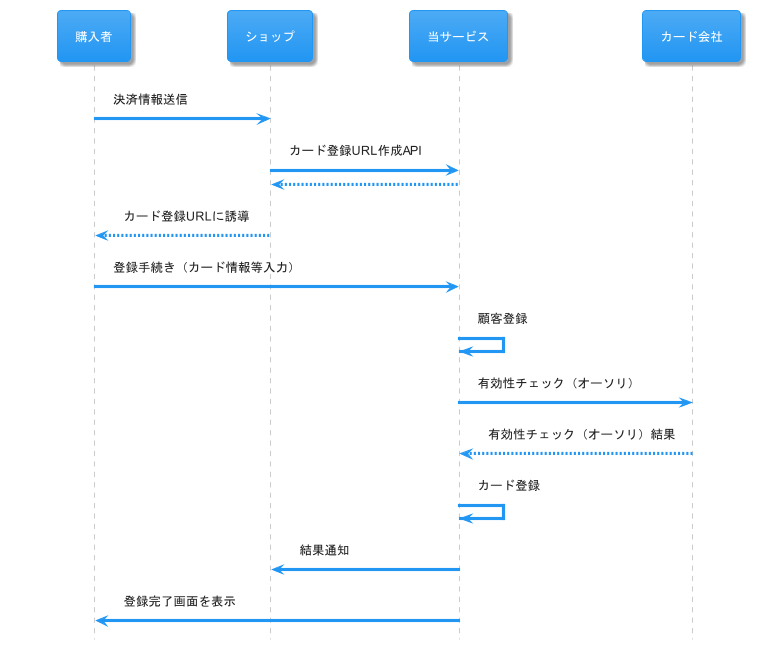

The diagram above was rendered by PlantUML. Its source (embedded in the PNG):
@startuml リダイレクト型カード登録
!theme materia
skinparam defaultFontName sans-serif
skinparam backgroundColor white
' title リダイレクト型カード登録
hide footbox
participant "購入者" as 購入者
participant "ショップ" as ショップ
participant "当サービス" as 当サービス
participant "カード会社" as カード会社

購入者 -> ショップ : 決済情報送信
ショップ -> 当サービス : カード登録URL作成API
ショップ <-- 当サービス : 
購入者 <-- ショップ : カード登録URLに誘導
購入者 -> 当サービス : 登録手続き（カード情報等入力）
当サービス -> 当サービス : 顧客登録
当サービス -> カード会社 : 有効性チェック（オーソリ）
当サービス <-- カード会社 : 有効性チェック（オーソリ）結果
当サービス -> 当サービス : カード登録
ショップ <- 当サービス : 結果通知
購入者 <- 当サービス: 登録完了画面を表示
@enduml